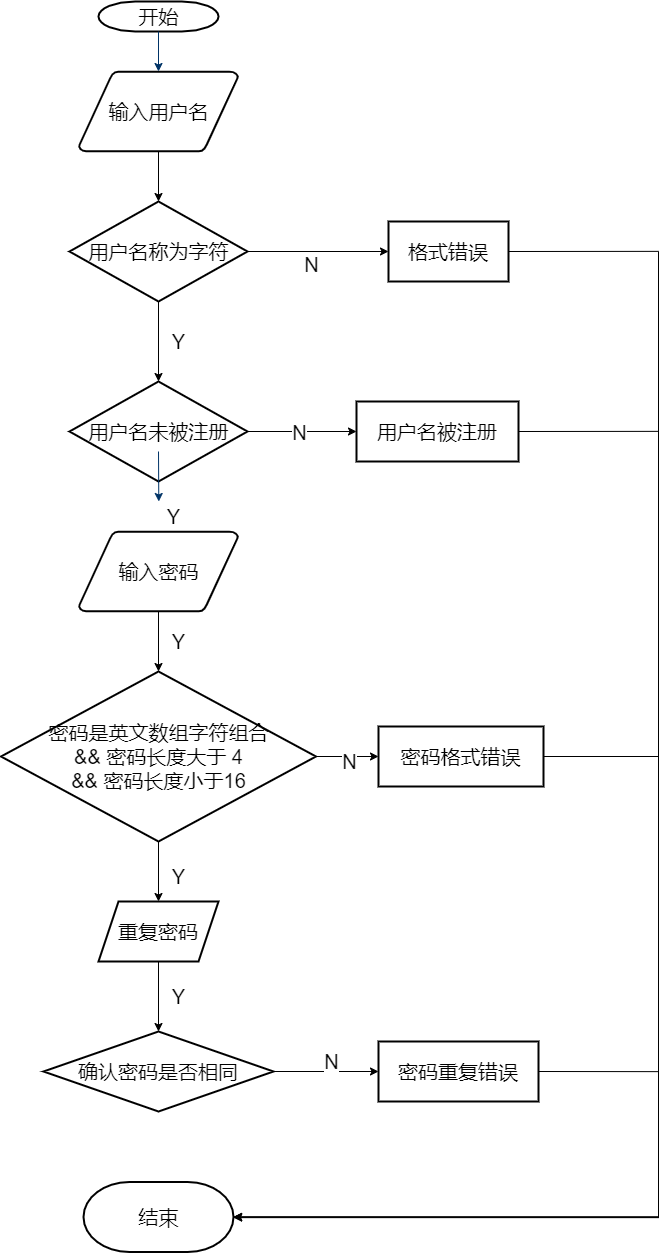

The diagram above was exported from draw.io. Its source (the exported page's mxGraphModel, read from the mxfile embedded in the PNG):
<mxGraphModel dx="2194" dy="1491" grid="1" gridSize="10" guides="1" tooltips="1" connect="1" arrows="1" fold="1" page="1" pageScale="1" pageWidth="1169" pageHeight="827" background="#ffffff" math="0" shadow="0">
  <root>
    <mxCell id="0" />
    <mxCell id="1" parent="0" />
    <mxCell id="2" value="开始" style="shape=mxgraph.flowchart.terminator;strokeWidth=2;gradientColor=none;gradientDirection=north;fontStyle=0;html=1;fontSize=20;" parent="1" vertex="1">
      <mxGeometry x="260" y="60" width="120" height="30" as="geometry" />
    </mxCell>
    <mxCell id="VVZqHFzmvye_v4AnZuMR-57" value="" style="edgeStyle=orthogonalEdgeStyle;rounded=0;orthogonalLoop=1;jettySize=auto;html=1;fontSize=20;" edge="1" parent="1" source="3" target="6">
      <mxGeometry relative="1" as="geometry" />
    </mxCell>
    <mxCell id="3" value="输入用户名" style="shape=mxgraph.flowchart.data;strokeWidth=2;gradientColor=none;gradientDirection=north;fontStyle=0;html=1;fontSize=20;" parent="1" vertex="1">
      <mxGeometry x="240.5" y="130" width="159" height="80" as="geometry" />
    </mxCell>
    <mxCell id="VVZqHFzmvye_v4AnZuMR-60" value="" style="edgeStyle=orthogonalEdgeStyle;rounded=0;orthogonalLoop=1;jettySize=auto;html=1;fontSize=20;" edge="1" parent="1" source="6" target="VVZqHFzmvye_v4AnZuMR-59">
      <mxGeometry relative="1" as="geometry" />
    </mxCell>
    <mxCell id="VVZqHFzmvye_v4AnZuMR-62" value="" style="edgeStyle=orthogonalEdgeStyle;rounded=0;orthogonalLoop=1;jettySize=auto;html=1;fontSize=20;" edge="1" parent="1" source="6" target="VVZqHFzmvye_v4AnZuMR-61">
      <mxGeometry relative="1" as="geometry" />
    </mxCell>
    <mxCell id="6" value="用户名称为字符" style="shape=mxgraph.flowchart.decision;strokeWidth=2;gradientColor=none;gradientDirection=north;fontStyle=0;html=1;fontSize=20;" parent="1" vertex="1">
      <mxGeometry x="231" y="260" width="178" height="100" as="geometry" />
    </mxCell>
    <mxCell id="7" style="fontStyle=1;strokeColor=#003366;strokeWidth=1;html=1;fontSize=20;" parent="1" source="2" target="3" edge="1">
      <mxGeometry relative="1" as="geometry" />
    </mxCell>
    <mxCell id="VVZqHFzmvye_v4AnZuMR-68" value="" style="edgeStyle=orthogonalEdgeStyle;rounded=0;orthogonalLoop=1;jettySize=auto;html=1;fontSize=20;" edge="1" parent="1" source="13" target="VVZqHFzmvye_v4AnZuMR-67">
      <mxGeometry relative="1" as="geometry" />
    </mxCell>
    <mxCell id="13" value="输入密码" style="shape=mxgraph.flowchart.data;strokeWidth=2;gradientColor=none;gradientDirection=north;fontStyle=0;html=1;fontSize=20;" parent="1" vertex="1">
      <mxGeometry x="240.5" y="590" width="159" height="80" as="geometry" />
    </mxCell>
    <mxCell id="17" value="" style="edgeStyle=elbowEdgeStyle;elbow=horizontal;fontStyle=1;strokeColor=#003366;strokeWidth=1;html=1;fontSize=20;" parent="1" source="VVZqHFzmvye_v4AnZuMR-82" target="13" edge="1">
      <mxGeometry width="100" height="100" as="geometry">
        <mxPoint x="320" y="510" as="sourcePoint" />
        <mxPoint x="100" as="targetPoint" />
      </mxGeometry>
    </mxCell>
    <mxCell id="40" value="结束" style="shape=mxgraph.flowchart.terminator;strokeWidth=2;gradientColor=none;gradientDirection=north;fontStyle=0;html=1;fontSize=20;" parent="1" vertex="1">
      <mxGeometry x="245" y="1240.5" width="150" height="70" as="geometry" />
    </mxCell>
    <mxCell id="VVZqHFzmvye_v4AnZuMR-64" value="" style="edgeStyle=orthogonalEdgeStyle;rounded=0;orthogonalLoop=1;jettySize=auto;html=1;fontSize=20;" edge="1" parent="1" source="VVZqHFzmvye_v4AnZuMR-59" target="VVZqHFzmvye_v4AnZuMR-63">
      <mxGeometry relative="1" as="geometry" />
    </mxCell>
    <mxCell id="VVZqHFzmvye_v4AnZuMR-65" value="N" style="edgeLabel;html=1;align=center;verticalAlign=middle;resizable=0;points=[];fontSize=20;" vertex="1" connectable="0" parent="VVZqHFzmvye_v4AnZuMR-64">
      <mxGeometry x="-0.3089" y="-4" relative="1" as="geometry">
        <mxPoint x="13" y="-4" as="offset" />
      </mxGeometry>
    </mxCell>
    <mxCell id="VVZqHFzmvye_v4AnZuMR-59" value="用户名未被注册" style="shape=mxgraph.flowchart.decision;strokeWidth=2;gradientColor=none;gradientDirection=north;fontStyle=0;html=1;fontSize=20;" vertex="1" parent="1">
      <mxGeometry x="231" y="440" width="178" height="100" as="geometry" />
    </mxCell>
    <mxCell id="VVZqHFzmvye_v4AnZuMR-88" style="edgeStyle=orthogonalEdgeStyle;rounded=0;orthogonalLoop=1;jettySize=auto;html=1;exitX=1;exitY=0.5;exitDx=0;exitDy=0;entryX=1;entryY=0.5;entryDx=0;entryDy=0;entryPerimeter=0;fontSize=20;" edge="1" parent="1" source="VVZqHFzmvye_v4AnZuMR-61" target="40">
      <mxGeometry relative="1" as="geometry">
        <Array as="points">
          <mxPoint x="820" y="310" />
          <mxPoint x="820" y="1276" />
        </Array>
      </mxGeometry>
    </mxCell>
    <mxCell id="VVZqHFzmvye_v4AnZuMR-61" value="格式错误" style="whiteSpace=wrap;html=1;fontSize=20;fontStyle=0;strokeWidth=2;gradientDirection=north;" vertex="1" parent="1">
      <mxGeometry x="550" y="280" width="120" height="60" as="geometry" />
    </mxCell>
    <mxCell id="VVZqHFzmvye_v4AnZuMR-89" style="edgeStyle=orthogonalEdgeStyle;rounded=0;orthogonalLoop=1;jettySize=auto;html=1;exitX=1;exitY=0.5;exitDx=0;exitDy=0;fontSize=20;entryX=1;entryY=0.5;entryDx=0;entryDy=0;entryPerimeter=0;" edge="1" parent="1" source="VVZqHFzmvye_v4AnZuMR-63" target="40">
      <mxGeometry relative="1" as="geometry">
        <mxPoint x="390" y="1270" as="targetPoint" />
        <Array as="points">
          <mxPoint x="820" y="490" />
          <mxPoint x="820" y="1276" />
          <mxPoint x="395" y="1276" />
        </Array>
      </mxGeometry>
    </mxCell>
    <mxCell id="VVZqHFzmvye_v4AnZuMR-63" value="用户名被注册" style="whiteSpace=wrap;html=1;fontSize=20;fontStyle=0;strokeWidth=2;gradientDirection=north;" vertex="1" parent="1">
      <mxGeometry x="518" y="460" width="162" height="60" as="geometry" />
    </mxCell>
    <mxCell id="VVZqHFzmvye_v4AnZuMR-66" value="N" style="edgeLabel;html=1;align=center;verticalAlign=middle;resizable=0;points=[];fontSize=20;" vertex="1" connectable="0" parent="1">
      <mxGeometry x="470" y="500" as="geometry">
        <mxPoint x="2" y="-178" as="offset" />
      </mxGeometry>
    </mxCell>
    <mxCell id="VVZqHFzmvye_v4AnZuMR-70" value="" style="edgeStyle=orthogonalEdgeStyle;rounded=0;orthogonalLoop=1;jettySize=auto;html=1;fontSize=20;" edge="1" parent="1" source="VVZqHFzmvye_v4AnZuMR-67" target="VVZqHFzmvye_v4AnZuMR-69">
      <mxGeometry relative="1" as="geometry" />
    </mxCell>
    <mxCell id="VVZqHFzmvye_v4AnZuMR-72" value="" style="edgeStyle=orthogonalEdgeStyle;rounded=0;orthogonalLoop=1;jettySize=auto;html=1;fontSize=20;" edge="1" parent="1" source="VVZqHFzmvye_v4AnZuMR-67" target="VVZqHFzmvye_v4AnZuMR-71">
      <mxGeometry relative="1" as="geometry" />
    </mxCell>
    <mxCell id="VVZqHFzmvye_v4AnZuMR-67" value="密码是英文数组字符组合&lt;br&gt;&amp;amp;&amp;amp; 密码长度大于 4&lt;br&gt;&amp;amp;&amp;amp; 密码长度小于16" style="rhombus;whiteSpace=wrap;html=1;fontSize=20;fontStyle=0;strokeWidth=2;gradientDirection=north;" vertex="1" parent="1">
      <mxGeometry x="162.5" y="730" width="315" height="170" as="geometry" />
    </mxCell>
    <mxCell id="VVZqHFzmvye_v4AnZuMR-90" style="edgeStyle=orthogonalEdgeStyle;rounded=0;orthogonalLoop=1;jettySize=auto;html=1;exitX=1;exitY=0.5;exitDx=0;exitDy=0;fontSize=20;entryX=1;entryY=0.5;entryDx=0;entryDy=0;entryPerimeter=0;" edge="1" parent="1" source="VVZqHFzmvye_v4AnZuMR-69" target="40">
      <mxGeometry relative="1" as="geometry">
        <mxPoint x="400" y="1280" as="targetPoint" />
        <Array as="points">
          <mxPoint x="820" y="815" />
          <mxPoint x="820" y="1276" />
        </Array>
      </mxGeometry>
    </mxCell>
    <mxCell id="VVZqHFzmvye_v4AnZuMR-69" value="密码格式错误" style="whiteSpace=wrap;html=1;fontSize=20;fontStyle=0;strokeWidth=2;gradientDirection=north;" vertex="1" parent="1">
      <mxGeometry x="540" y="785" width="165" height="60" as="geometry" />
    </mxCell>
    <mxCell id="VVZqHFzmvye_v4AnZuMR-76" value="" style="edgeStyle=orthogonalEdgeStyle;rounded=0;orthogonalLoop=1;jettySize=auto;html=1;fontSize=20;" edge="1" parent="1" source="VVZqHFzmvye_v4AnZuMR-71" target="VVZqHFzmvye_v4AnZuMR-75">
      <mxGeometry relative="1" as="geometry" />
    </mxCell>
    <mxCell id="VVZqHFzmvye_v4AnZuMR-71" value="重复密码" style="shape=parallelogram;perimeter=parallelogramPerimeter;whiteSpace=wrap;html=1;fixedSize=1;fontSize=20;fontStyle=0;strokeWidth=2;gradientDirection=north;" vertex="1" parent="1">
      <mxGeometry x="260" y="960" width="120" height="60" as="geometry" />
    </mxCell>
    <mxCell id="VVZqHFzmvye_v4AnZuMR-91" style="edgeStyle=orthogonalEdgeStyle;rounded=0;orthogonalLoop=1;jettySize=auto;html=1;exitX=1;exitY=0.5;exitDx=0;exitDy=0;fontSize=20;entryX=1;entryY=0.5;entryDx=0;entryDy=0;entryPerimeter=0;" edge="1" parent="1" source="VVZqHFzmvye_v4AnZuMR-73" target="40">
      <mxGeometry relative="1" as="geometry">
        <mxPoint x="389.9999999999998" y="1280" as="targetPoint" />
        <Array as="points">
          <mxPoint x="820" y="1130" />
          <mxPoint x="820" y="1276" />
        </Array>
      </mxGeometry>
    </mxCell>
    <mxCell id="VVZqHFzmvye_v4AnZuMR-73" value="密码重复错误" style="whiteSpace=wrap;html=1;fontSize=20;fontStyle=0;strokeWidth=2;gradientDirection=north;" vertex="1" parent="1">
      <mxGeometry x="540" y="1100" width="160" height="60" as="geometry" />
    </mxCell>
    <mxCell id="VVZqHFzmvye_v4AnZuMR-77" value="" style="edgeStyle=orthogonalEdgeStyle;rounded=0;orthogonalLoop=1;jettySize=auto;html=1;fontSize=20;" edge="1" parent="1" source="VVZqHFzmvye_v4AnZuMR-75" target="VVZqHFzmvye_v4AnZuMR-73">
      <mxGeometry relative="1" as="geometry" />
    </mxCell>
    <mxCell id="VVZqHFzmvye_v4AnZuMR-75" value="确认密码是否相同" style="rhombus;whiteSpace=wrap;html=1;fontSize=20;fontStyle=0;strokeWidth=2;gradientDirection=north;" vertex="1" parent="1">
      <mxGeometry x="205" y="1090" width="230" height="80" as="geometry" />
    </mxCell>
    <mxCell id="VVZqHFzmvye_v4AnZuMR-78" value="N" style="edgeLabel;html=1;align=center;verticalAlign=middle;resizable=0;points=[];fontSize=20;" vertex="1" connectable="0" parent="1">
      <mxGeometry x="470" y="700" as="geometry">
        <mxPoint x="40" y="119" as="offset" />
      </mxGeometry>
    </mxCell>
    <mxCell id="VVZqHFzmvye_v4AnZuMR-79" value="N" style="edgeLabel;html=1;align=center;verticalAlign=middle;resizable=0;points=[];fontSize=20;" vertex="1" connectable="0" parent="1">
      <mxGeometry x="480" y="510" as="geometry">
        <mxPoint x="12" y="609" as="offset" />
      </mxGeometry>
    </mxCell>
    <mxCell id="VVZqHFzmvye_v4AnZuMR-81" value="Y" style="text;html=1;align=center;verticalAlign=middle;resizable=0;points=[];autosize=1;fontSize=20;" vertex="1" parent="1">
      <mxGeometry x="325" y="385" width="30" height="30" as="geometry" />
    </mxCell>
    <mxCell id="VVZqHFzmvye_v4AnZuMR-82" value="Y" style="text;html=1;align=center;verticalAlign=middle;resizable=0;points=[];autosize=1;fontSize=20;" vertex="1" parent="1">
      <mxGeometry x="320" y="560" width="30" height="30" as="geometry" />
    </mxCell>
    <mxCell id="VVZqHFzmvye_v4AnZuMR-83" value="" style="edgeStyle=elbowEdgeStyle;elbow=horizontal;fontStyle=1;strokeColor=#003366;strokeWidth=1;html=1;fontSize=20;" edge="1" parent="1" target="VVZqHFzmvye_v4AnZuMR-82">
      <mxGeometry width="100" height="100" as="geometry">
        <mxPoint x="320" y="510" as="sourcePoint" />
        <mxPoint x="320" y="590" as="targetPoint" />
      </mxGeometry>
    </mxCell>
    <mxCell id="VVZqHFzmvye_v4AnZuMR-84" value="Y" style="text;html=1;align=center;verticalAlign=middle;resizable=0;points=[];autosize=1;fontSize=20;" vertex="1" parent="1">
      <mxGeometry x="325" y="920" width="30" height="30" as="geometry" />
    </mxCell>
    <mxCell id="VVZqHFzmvye_v4AnZuMR-86" value="Y" style="text;html=1;align=center;verticalAlign=middle;resizable=0;points=[];autosize=1;fontSize=20;" vertex="1" parent="1">
      <mxGeometry x="325" y="1040" width="30" height="30" as="geometry" />
    </mxCell>
    <mxCell id="VVZqHFzmvye_v4AnZuMR-87" value="Y" style="text;html=1;align=center;verticalAlign=middle;resizable=0;points=[];autosize=1;fontSize=20;" vertex="1" parent="1">
      <mxGeometry x="325" y="685" width="30" height="30" as="geometry" />
    </mxCell>
  </root>
</mxGraphModel>